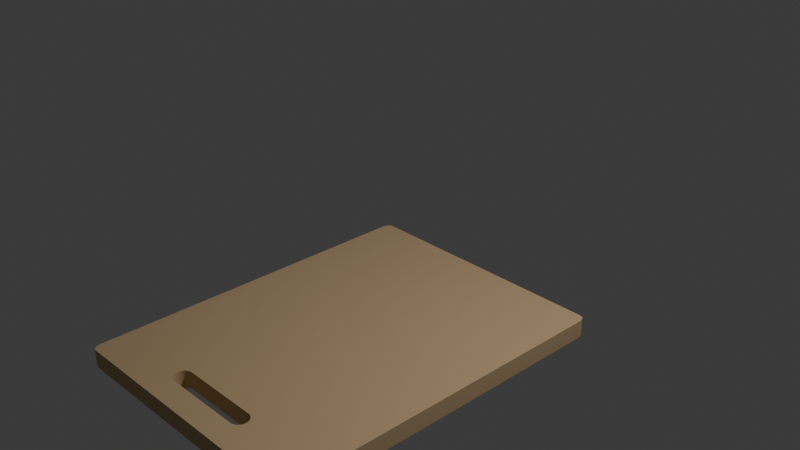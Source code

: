 # Source: CuttingBoard.blend  (saved by Blender 4.0.36; exported with 4.5.12 LTS)
import bpy
from mathutils import Matrix  # noqa: F401  (used for matrix-valued properties, if any)

bpy.ops.wm.read_factory_settings(use_empty=True)
scene = bpy.context.scene
scene.name = 'Scene'

# ---- collections
col_collection = bpy.data.collections.new('Collection'); scene.collection.children.link(col_collection)

# ---- materials (node trees are filled in below, after node groups)
mat_material = bpy.data.materials.new('Material')
mat_material.alpha_threshold = 0.0
mat_material.use_transparent_shadow = False
mat_material.diffuse_color = (0.6446, 0.4564, 0.2622, 1.0)
mat_material.roughness = 0.5
mat_material.line_color = (0.0, 0.0, 0.0, 1.0)

# ---- material node trees

# ---- world
world_world = bpy.data.worlds.new('World'); scene.world = world_world
world_world.use_nodes = True; world_world.node_tree.nodes.clear()
_N = world_world.node_tree.nodes; _L = world_world.node_tree.links
n0 = _N.new('ShaderNodeOutputWorld'); n0.name = 'World Output'; n0.location = (300, 300)
n1 = _N.new('ShaderNodeBackground'); n1.name = 'Background'; n1.location = (10, 300)
n1.inputs[0].default_value = (0.05088, 0.05088, 0.05088, 1.0)
_L.new(n1.outputs[0], n0.inputs[0])
n0.is_active_output = True
world_world.color = (0.05088, 0.05088, 0.05088)
world_world.use_sun_shadow = False
world_world.sun_shadow_jitter_overblur = 0.0

# ---- cameras
cam_camera = bpy.data.cameras.new('Camera')
cam_camera.clip_end = 100.0
cam_camera.ortho_scale = 7.314

# ---- lights
light_light = bpy.data.lights.new('Light', 'POINT')
light_light.transmission_factor = 0.0
light_light.use_soft_falloff = False
light_light.energy = 1000.0
light_light.shadow_soft_size = 0.1
light_light.shadow_maximum_resolution = 0.006
light_light.use_absolute_resolution = True

# ---- meshes
me_cube = bpy.data.meshes.new('Cube')
me_cube.from_pydata([(0.9528, 1.0, -1.0), (1.0, 0.9528, -1.0), (0.9709, 0.9964, -1.0), (0.9862, 0.9862, -1.0), (0.9964, 0.9709, -1.0), (-1.0, 0.9528, -1.0), (-0.9528, 1.0, -1.0), (-0.9964, 0.9709, -1.0), (-0.9862, 0.9862, -1.0), (-0.9709, 0.9964, -1.0), (-0.9528, -1.0, -1.0), (-1.0, -0.9528, -1.0), (-0.9709, -0.9964, -1.0), (-0.9862, -0.9862, -1.0), (-0.9964, -0.9709, -1.0), (1.0, -0.9528, -1.0), (0.9528, -1.0, -1.0), (0.9964, -0.9709, -1.0), (0.9862, -0.9862, -1.0), (0.9709, -0.9964, -1.0), (0.9959, 0.9524, 1.0), (1.0, 0.9528, 0.9959), (0.9975, 0.9526, 0.9997), (0.9988, 0.9527, 0.9988), (0.9997, 0.9528, 0.9975), (0.9524, 0.9959, 1.0), (0.9528, 1.0, 0.9959), (0.9526, 0.9975, 0.9997), (0.9527, 0.9988, 0.9988), (0.9528, 0.9997, 0.9975), (0.9926, 0.9693, 1.0), (0.9964, 0.9709, 0.9959), (0.9941, 0.9699, 0.9997), (0.9953, 0.9704, 0.9988), (0.9961, 0.9707, 0.9975), (0.9833, 0.9833, 1.0), (0.9862, 0.9862, 0.9959), (0.9844, 0.9844, 0.9997), (0.9853, 0.9853, 0.9988), (0.986, 0.986, 0.9975), (0.9693, 0.9926, 1.0), (0.9709, 0.9964, 0.9959), (0.9699, 0.9941, 0.9997), (0.9704, 0.9953, 0.9988), (0.9707, 0.9961, 0.9975), (-0.9524, 0.9959, 1.0), (-0.9528, 1.0, 0.9959), (-0.9526, 0.9975, 0.9997), (-0.9527, 0.9988, 0.9988), (-0.9528, 0.9997, 0.9975), (-0.9959, 0.9524, 1.0), (-1.0, 0.9528, 0.9959), (-0.9975, 0.9526, 0.9997), (-0.9988, 0.9527, 0.9988), (-0.9997, 0.9528, 0.9975), (-0.9693, 0.9926, 1.0), (-0.9709, 0.9964, 0.9959), (-0.9699, 0.9941, 0.9997), (-0.9704, 0.9953, 0.9988), (-0.9707, 0.9961, 0.9975), (-0.9833, 0.9833, 1.0), (-0.9862, 0.9862, 0.9959), (-0.9844, 0.9844, 0.9997), (-0.9853, 0.9853, 0.9988), (-0.986, 0.986, 0.9975), (-0.9926, 0.9693, 1.0), (-0.9964, 0.9709, 0.9959), (-0.9941, 0.9699, 0.9997), (-0.9953, 0.9704, 0.9988), (-0.9961, 0.9707, 0.9975), (-0.9959, -0.9524, 1.0), (-1.0, -0.9528, 0.9959), (-0.9975, -0.9526, 0.9997), (-0.9988, -0.9527, 0.9988), (-0.9997, -0.9528, 0.9975), (-0.9524, -0.9959, 1.0), (-0.9528, -1.0, 0.9959), (-0.9526, -0.9975, 0.9997), (-0.9527, -0.9988, 0.9988), (-0.9528, -0.9997, 0.9975), (-0.9926, -0.9693, 1.0), (-0.9964, -0.9709, 0.9959), (-0.9941, -0.9699, 0.9997), (-0.9953, -0.9704, 0.9988), (-0.9961, -0.9707, 0.9975), (-0.9833, -0.9833, 1.0), (-0.9862, -0.9862, 0.9959), (-0.9844, -0.9844, 0.9997), (-0.9853, -0.9853, 0.9988), (-0.986, -0.986, 0.9975), (-0.9693, -0.9926, 1.0), (-0.9709, -0.9964, 0.9959), (-0.9699, -0.9941, 0.9997), (-0.9704, -0.9953, 0.9988), (-0.9707, -0.9961, 0.9975), (0.9524, -0.9959, 1.0), (0.9528, -1.0, 0.9959), (0.9526, -0.9975, 0.9997), (0.9527, -0.9988, 0.9988), (0.9528, -0.9997, 0.9975), (0.9959, -0.9524, 1.0), (1.0, -0.9528, 0.9959), (0.9975, -0.9526, 0.9997), (0.9988, -0.9527, 0.9988), (0.9997, -0.9528, 0.9975), (0.9693, -0.9926, 1.0), (0.9709, -0.9964, 0.9959), (0.9699, -0.9941, 0.9997), (0.9704, -0.9953, 0.9988), (0.9707, -0.9961, 0.9975), (0.9833, -0.9833, 1.0), (0.9862, -0.9862, 0.9959), (0.9844, -0.9844, 0.9997), (0.9853, -0.9853, 0.9988), (0.986, -0.986, 0.9975), (0.9926, -0.9693, 1.0), (0.9964, -0.9709, 0.9959), (0.9941, -0.9699, 0.9997), (0.9953, -0.9704, 0.9988), (0.9961, -0.9707, 0.9975), (-0.3161, -0.7635, -1.0), (-0.3161, -0.8635, -1.0), (0.3161, -0.8635, -1.0), (0.3161, -0.7635, -1.0), (-0.3161, -0.8635, 1.0), (-0.3161, -0.7635, 1.0), (0.3161, -0.7635, 1.0), (0.3161, -0.8635, 1.0), (0.3256, -0.8597, -1.0), (0.3161, -0.8618, -1.0), (0.3161, -0.7652, -1.0), (0.3256, -0.7673, -1.0), (0.3371, -0.8551, -1.0), (0.3371, -0.7719, -1.0), (0.3555, -0.8413, -1.0), (0.3555, -0.7857, -1.0), (0.3667, -0.8135, -1.0), (0.3655, -0.8233, -1.0), (0.3655, -0.8037, -1.0), (0.3617, -0.8326, -1.0), (0.3617, -0.7944, -1.0), (0.3472, -0.8489, -1.0), (0.3472, -0.7781, -1.0), (0.3001, -0.7635, -1.0), (0.3001, -0.8635, -1.0), (0.3256, -0.8597, 1.0), (0.3161, -0.8618, 1.0), (0.3161, -0.7652, 1.0), (0.3256, -0.7673, 1.0), (0.3371, -0.8551, 1.0), (0.3371, -0.7719, 1.0), (0.3555, -0.8413, 1.0), (0.3555, -0.7857, 1.0), (0.3667, -0.8135, 1.0), (0.3655, -0.8233, 1.0), (0.3655, -0.8037, 1.0), (0.3617, -0.8326, 1.0), (0.3617, -0.7944, 1.0), (0.3472, -0.8489, 1.0), (0.3472, -0.7781, 1.0), (0.3001, -0.7635, 1.0), (0.3001, -0.8635, 1.0), (-0.3684, -0.8135, -1.0), (-0.3671, -0.8233, -1.0), (-0.3671, -0.8037, -1.0), (-0.3633, -0.8326, -1.0), (-0.3572, -0.7857, -1.0), (-0.3572, -0.8413, -1.0), (-0.3633, -0.7944, -1.0), (-0.3489, -0.8489, -1.0), (-0.3388, -0.7719, -1.0), (-0.3273, -0.8597, -1.0), (-0.3161, -0.8622, -1.0), (-0.3161, -0.7648, -1.0), (-0.3388, -0.8551, -1.0), (-0.3489, -0.7781, -1.0), (-0.3273, -0.7673, -1.0), (-0.3017, -0.7635, -1.0), (-0.3017, -0.8635, -1.0), (-0.3684, -0.8135, 1.0), (-0.3671, -0.8233, 1.0), (-0.3671, -0.8037, 1.0), (-0.3572, -0.8413, 1.0), (-0.3572, -0.7857, 1.0), (-0.3633, -0.8326, 1.0), (-0.3633, -0.7944, 1.0), (-0.3388, -0.8551, 1.0), (-0.3388, -0.7719, 1.0), (-0.3273, -0.8597, 1.0), (-0.3161, -0.8622, 1.0), (-0.3161, -0.7648, 1.0), (-0.3273, -0.7673, 1.0), (-0.3489, -0.8489, 1.0), (-0.3489, -0.7781, 1.0), (-0.3017, -0.7635, 1.0), (-0.3017, -0.8635, 1.0)], [], [(121, 10, 12, 13, 14, 11, 5, 7, 8, 9, 6, 0, 2, 3, 4, 1, 15, 17, 122, 129, 128, 132, 141, 134, 139, 137, 136, 138, 140, 135, 142, 133, 131, 130, 123, 143, 177, 120, 173, 176, 170, 175, 166, 168, 164, 162, 163, 165, 167, 169, 174, 171, 172), (18, 19, 16, 10, 121, 178, 144, 122, 17), (41, 2, 0, 26), (1, 21, 101, 15), (36, 3, 2, 41), (46, 6, 9, 56), (6, 46, 26, 0), (190, 125, 194, 160, 126, 147, 148, 150, 159, 152, 157, 155, 153, 154, 156, 151, 158, 149, 145, 146, 127, 95, 105, 110, 115, 100, 20, 30, 35, 40, 25, 45, 55, 60, 65, 50, 70, 80, 124, 189, 188, 186, 192, 182, 184, 180, 179, 181, 185, 183, 193, 187, 191), (124, 80, 85, 90, 75, 95, 127, 161, 195), (66, 7, 5, 51), (61, 8, 7, 66), (14, 81, 71, 11), (11, 71, 51, 5), (31, 4, 3, 36), (13, 86, 81, 14), (96, 16, 19, 106), (12, 91, 86, 13), (16, 96, 76, 10), (56, 9, 8, 61), (116, 17, 15, 101), (111, 18, 17, 116), (106, 19, 18, 111), (10, 76, 91, 12), (30, 20, 22, 32), (32, 22, 23, 33), (33, 23, 24, 34), (34, 24, 21, 31), (35, 30, 32, 37), (37, 32, 33, 38), (38, 33, 34, 39), (39, 34, 31, 36), (40, 35, 37, 42), (42, 37, 38, 43), (43, 38, 39, 44), (44, 39, 36, 41), (25, 40, 42, 27), (27, 42, 43, 28), (28, 43, 44, 29), (29, 44, 41, 26), (55, 45, 47, 57), (57, 47, 48, 58), (58, 48, 49, 59), (59, 49, 46, 56), (60, 55, 57, 62), (62, 57, 58, 63), (63, 58, 59, 64), (64, 59, 56, 61), (65, 60, 62, 67), (67, 62, 63, 68), (68, 63, 64, 69), (69, 64, 61, 66), (50, 65, 67, 52), (52, 67, 68, 53), (53, 68, 69, 54), (54, 69, 66, 51), (45, 25, 27, 47), (47, 27, 28, 48), (48, 28, 29, 49), (49, 29, 26, 46), (75, 90, 92, 77), (77, 92, 93, 78), (78, 93, 94, 79), (79, 94, 91, 76), (90, 85, 87, 92), (92, 87, 88, 93), (93, 88, 89, 94), (94, 89, 86, 91), (85, 80, 82, 87), (87, 82, 83, 88), (88, 83, 84, 89), (89, 84, 81, 86), (80, 70, 72, 82), (82, 72, 73, 83), (83, 73, 74, 84), (84, 74, 71, 81), (70, 50, 52, 72), (72, 52, 53, 73), (73, 53, 54, 74), (74, 54, 51, 71), (105, 95, 97, 107), (107, 97, 98, 108), (108, 98, 99, 109), (109, 99, 96, 106), (110, 105, 107, 112), (112, 107, 108, 113), (113, 108, 109, 114), (114, 109, 106, 111), (115, 110, 112, 117), (117, 112, 113, 118), (118, 113, 114, 119), (119, 114, 111, 116), (100, 115, 117, 102), (102, 117, 118, 103), (103, 118, 119, 104), (104, 119, 116, 101), (95, 75, 77, 97), (97, 77, 78, 98), (98, 78, 79, 99), (99, 79, 76, 96), (20, 100, 102, 22), (22, 102, 103, 23), (23, 103, 104, 24), (24, 104, 101, 21), (21, 1, 4, 31), (120, 125, 190, 173), (124, 121, 172, 189), (143, 123, 126, 160), (177, 143, 160, 194), (125, 120, 177, 194), (122, 127, 146, 129), (147, 126, 123, 130), (178, 121, 124, 195), (161, 144, 178, 195), (127, 122, 144, 161), (130, 131, 148, 147), (148, 131, 133, 150), (150, 133, 142, 159), (159, 142, 135, 152), (135, 140, 157, 152), (140, 138, 155, 157), (138, 136, 153, 155), (136, 137, 154, 153), (137, 139, 156, 154), (139, 134, 151, 156), (134, 141, 158, 151), (141, 132, 149, 158), (132, 128, 145, 149), (145, 128, 129, 146), (171, 188, 189, 172), (171, 174, 186, 188), (174, 169, 192, 186), (169, 167, 182, 192), (182, 167, 165, 184), (184, 165, 163, 180), (180, 163, 162, 179), (179, 162, 164, 181), (181, 164, 168, 185), (185, 168, 166, 183), (183, 166, 175, 193), (193, 175, 170, 187), (187, 170, 176, 191), (190, 191, 176, 173)])
_uv = me_cube.uv_layers.new(name='UVMap')
_uv.uv.foreach_set('vector', [0.2105, 0.7329, 0.1309, 0.75, 0.1286, 0.7496, 0.1267, 0.7483, 0.1254, 0.7464, 0.125, 0.7441, 0.125, 0.5059, 0.1254, 0.5036, 0.1267, 0.5017, 0.1286, 0.5004, 0.1309, 0.5, 0.3691, 0.5, 0.3714, 0.5004, 0.3733, 0.5017, 0.3746, 0.5036, 0.375, 0.5059, 0.375, 0.7441, 0.3746, 0.7464, 0.2895, 0.7329, 0.2895, 0.7327, 0.2907, 0.7325, 0.2921, 0.7319, 0.2934, 0.7311, 0.2944, 0.7302, 0.2952, 0.7291, 0.2957, 0.7279, 0.2958, 0.7267, 0.2957, 0.7255, 0.2952, 0.7243, 0.2944, 0.7232, 0.2934, 0.7223, 0.2921, 0.7215, 0.2907, 0.7209, 0.2895, 0.7206, 0.2895, 0.7204, 0.2875, 0.7204, 0.2123, 0.7204, 0.2105, 0.7204, 0.2105, 0.7206, 0.2091, 0.7209, 0.2077, 0.7215, 0.2064, 0.7223, 0.2054, 0.7232, 0.2046, 0.7243, 0.2041, 0.7255, 0.2039, 0.7267, 0.2041, 0.7279, 0.2046, 0.7291, 0.2054, 0.7302, 0.2064, 0.7311, 0.2077, 0.7319, 0.2091, 0.7325, 0.2105, 0.7328, 0.3733, 0.7483, 0.3714, 0.7496, 0.3691, 0.75, 0.1309, 0.75, 0.2105, 0.7329, 0.2123, 0.7329, 0.2875, 0.7329, 0.2895, 0.7329, 0.3746, 0.7464, 0.6245, 0.4964, 0.375, 0.4964, 0.375, 0.4941, 0.6245, 0.4941, 0.375, 0.5059, 0.6245, 0.5059, 0.6245, 0.7441, 0.375, 0.7441, 0.6245, 0.5, 0.375, 0.5, 0.375, 0.4964, 0.6245, 0.4964, 0.6245, 0.2559, 0.375, 0.2559, 0.375, 0.2536, 0.6245, 0.2536, 0.375, 0.2559, 0.6245, 0.2559, 0.6245, 0.4941, 0.375, 0.4941, 0.7895, 0.7206, 0.7895, 0.7204, 0.7877, 0.7204, 0.7125, 0.7204, 0.7105, 0.7204, 0.7105, 0.7206, 0.7093, 0.7209, 0.7079, 0.7215, 0.7066, 0.7223, 0.7056, 0.7232, 0.7048, 0.7243, 0.7043, 0.7255, 0.7042, 0.7267, 0.7043, 0.7279, 0.7048, 0.7291, 0.7056, 0.7302, 0.7066, 0.7311, 0.7079, 0.7319, 0.7093, 0.7325, 0.7105, 0.7327, 0.7105, 0.7329, 0.6309, 0.7495, 0.6288, 0.7491, 0.6271, 0.7479, 0.6259, 0.7462, 0.6255, 0.7441, 0.6255, 0.5059, 0.6259, 0.5038, 0.6271, 0.5021, 0.6288, 0.5009, 0.6309, 0.5005, 0.8691, 0.5005, 0.8712, 0.5009, 0.8729, 0.5021, 0.8741, 0.5038, 0.8745, 0.5059, 0.8745, 0.7441, 0.8741, 0.7462, 0.7895, 0.7329, 0.7895, 0.7328, 0.7909, 0.7325, 0.7923, 0.7319, 0.7936, 0.7311, 0.7946, 0.7302, 0.7954, 0.7291, 0.7959, 0.7279, 0.7961, 0.7267, 0.7959, 0.7255, 0.7954, 0.7243, 0.7946, 0.7232, 0.7936, 0.7223, 0.7923, 0.7215, 0.7909, 0.7209, 0.7895, 0.7329, 0.8741, 0.7462, 0.8729, 0.7479, 0.8712, 0.7491, 0.8691, 0.7495, 0.6309, 0.7495, 0.7105, 0.7329, 0.7125, 0.7329, 0.7877, 0.7329, 0.6245, 0.2464, 0.375, 0.2464, 0.375, 0.2441, 0.6245, 0.2441, 0.6245, 0.25, 0.375, 0.25, 0.375, 0.2464, 0.6245, 0.2464, 0.375, 0.003642, 0.6245, 0.003642, 0.6245, 0.005899, 0.375, 0.005899, 0.375, 0.005899, 0.6245, 0.005899, 0.6245, 0.2441, 0.375, 0.2441, 0.6245, 0.5036, 0.375, 0.5036, 0.375, 0.5, 0.6245, 0.5, 0.375, 0.0, 0.6245, 0.0, 0.6245, 0.003642, 0.375, 0.003642, 0.6245, 0.7559, 0.375, 0.7559, 0.375, 0.7536, 0.6245, 0.7536, 0.375, 0.9964, 0.6245, 0.9964, 0.6245, 1.0, 0.375, 1.0, 0.375, 0.7559, 0.6245, 0.7559, 0.6245, 0.9941, 0.375, 0.9941, 0.6245, 0.2536, 0.375, 0.2536, 0.375, 0.25, 0.6245, 0.25, 0.6245, 0.7464, 0.375, 0.7464, 0.375, 0.7441, 0.6245, 0.7441, 0.6245, 0.75, 0.375, 0.75, 0.375, 0.7464, 0.6245, 0.7464, 0.6245, 0.7536, 0.375, 0.7536, 0.375, 0.75, 0.6245, 0.75, 0.375, 0.9941, 0.6245, 0.9941, 0.6245, 0.9964, 0.375, 0.9964, 0.6259, 0.5038, 0.6255, 0.5059, 0.6253, 0.5059, 0.6257, 0.5038, 0.6257, 0.5038, 0.6253, 0.5059, 0.625, 0.5059, 0.6252, 0.5036, 0.6252, 0.5036, 0.625, 0.5059, 0.6247, 0.5059, 0.6247, 0.5036, 0.6247, 0.5036, 0.6247, 0.5059, 0.6245, 0.5059, 0.6245, 0.5036, 0.6271, 0.5021, 0.6259, 0.5038, 0.6257, 0.5038, 0.627, 0.502, 0.627, 0.502, 0.6257, 0.5038, 0.6252, 0.5036, 0.6259, 0.5009, 0.6259, 0.5009, 0.6252, 0.5036, 0.6247, 0.5036, 0.6247, 0.5, 0.6247, 0.5, 0.6247, 0.5036, 0.6245, 0.5036, 0.6245, 0.5, 0.6288, 0.5009, 0.6271, 0.5021, 0.627, 0.502, 0.6288, 0.5007, 0.6288, 0.5007, 0.627, 0.502, 0.6268, 0.5017, 0.6286, 0.5005, 0.625, 0.4964, 0.625, 0.5, 0.6247, 0.5, 0.6247, 0.4964, 0.6247, 0.4964, 0.6247, 0.5, 0.6245, 0.5, 0.6245, 0.4964, 0.6309, 0.5005, 0.6288, 0.5009, 0.6288, 0.5007, 0.6309, 0.5003, 0.6309, 0.5003, 0.6288, 0.5007, 0.6287, 0.5004, 0.6309, 0.5, 0.625, 0.4941, 0.625, 0.4963, 0.6247, 0.4964, 0.6247, 0.4941, 0.6247, 0.4941, 0.6247, 0.4964, 0.6245, 0.4964, 0.6245, 0.4941, 0.8712, 0.5009, 0.8691, 0.5005, 0.8691, 0.5003, 0.8712, 0.5007, 0.8712, 0.5007, 0.8691, 0.5003, 0.8691, 0.5, 0.8713, 0.5004, 0.625, 0.2537, 0.625, 0.2559, 0.6247, 0.2559, 0.6247, 0.2536, 0.6247, 0.2536, 0.6247, 0.2559, 0.6245, 0.2559, 0.6245, 0.2536, 0.8729, 0.5021, 0.8712, 0.5009, 0.8712, 0.5007, 0.873, 0.502, 0.873, 0.502, 0.8712, 0.5007, 0.8714, 0.5005, 0.8732, 0.5017, 0.625, 0.25, 0.625, 0.2536, 0.6247, 0.2536, 0.6247, 0.25, 0.6247, 0.25, 0.6247, 0.2536, 0.6245, 0.2536, 0.6245, 0.25, 0.8741, 0.5038, 0.8729, 0.5021, 0.873, 0.502, 0.8743, 0.5038, 0.8743, 0.5038, 0.873, 0.502, 0.8733, 0.5018, 0.8745, 0.5036, 0.625, 0.2464, 0.625, 0.25, 0.6247, 0.25, 0.6247, 0.2464, 0.6247, 0.2464, 0.6247, 0.25, 0.6245, 0.25, 0.6245, 0.2464, 0.8745, 0.5059, 0.8741, 0.5038, 0.8743, 0.5038, 0.8747, 0.5059, 0.8747, 0.5059, 0.8743, 0.5038, 0.8746, 0.5037, 0.875, 0.5059, 0.625, 0.2441, 0.625, 0.2463, 0.6247, 0.2464, 0.6247, 0.2441, 0.6247, 0.2441, 0.6247, 0.2464, 0.6245, 0.2464, 0.6245, 0.2441, 0.8691, 0.5005, 0.6309, 0.5005, 0.6309, 0.5003, 0.8691, 0.5003, 0.8691, 0.5003, 0.6309, 0.5003, 0.6309, 0.5, 0.8691, 0.5, 0.625, 0.2559, 0.625, 0.4941, 0.6247, 0.4941, 0.6247, 0.2559, 0.6247, 0.2559, 0.6247, 0.4941, 0.6245, 0.4941, 0.6245, 0.2559, 0.8691, 0.7495, 0.8712, 0.7491, 0.8712, 0.7493, 0.8691, 0.7497, 0.8691, 0.7497, 0.8712, 0.7493, 0.8713, 0.7496, 0.8691, 0.75, 0.625, 0.9941, 0.625, 0.9963, 0.6247, 0.9964, 0.6247, 0.9941, 0.6247, 0.9941, 0.6247, 0.9964, 0.6245, 0.9964, 0.6245, 0.9941, 0.8712, 0.7491, 0.8729, 0.7479, 0.873, 0.748, 0.8712, 0.7493, 0.8712, 0.7493, 0.873, 0.748, 0.8732, 0.7483, 0.8714, 0.7495, 0.625, 0.9964, 0.625, 1.0, 0.6247, 1.0, 0.6247, 0.9964, 0.6247, 0.9964, 0.6247, 1.0, 0.6245, 1.0, 0.6245, 0.9964, 0.8729, 0.7479, 0.8741, 0.7462, 0.8743, 0.7462, 0.873, 0.748, 0.873, 0.748, 0.8743, 0.7462, 0.8745, 0.7464, 0.8733, 0.7482, 0.625, 4.668e-05, 0.625, 0.003595, 0.6247, 0.00363, 0.6247, 1.213e-05, 0.6247, 1.213e-05, 0.6247, 0.00363, 0.6245, 0.003642, 0.6245, 0.0, 0.8741, 0.7462, 0.8745, 0.7441, 0.8747, 0.7441, 0.8743, 0.7462, 0.8743, 0.7462, 0.8747, 0.7441, 0.875, 0.7441, 0.8746, 0.7463, 0.625, 0.003671, 0.625, 0.005885, 0.6247, 0.005896, 0.6247, 0.003649, 0.6247, 0.003649, 0.6247, 0.005896, 0.6245, 0.005899, 0.6245, 0.003642, 0.8745, 0.7441, 0.8745, 0.5059, 0.8747, 0.5059, 0.8747, 0.7441, 0.8747, 0.7441, 0.8747, 0.5059, 0.875, 0.5059, 0.875, 0.7441, 0.625, 0.005914, 0.625, 0.2441, 0.6247, 0.2441, 0.6247, 0.005903, 0.6247, 0.005903, 0.6247, 0.2441, 0.6245, 0.2441, 0.6245, 0.005899, 0.6288, 0.7491, 0.6309, 0.7495, 0.6309, 0.7497, 0.6288, 0.7493, 0.6288, 0.7493, 0.6309, 0.7497, 0.6309, 0.75, 0.6287, 0.7496, 0.625, 0.7537, 0.625, 0.7559, 0.6247, 0.7559, 0.6247, 0.7536, 0.6247, 0.7536, 0.6247, 0.7559, 0.6245, 0.7559, 0.6245, 0.7536, 0.6271, 0.7479, 0.6288, 0.7491, 0.6288, 0.7493, 0.627, 0.748, 0.627, 0.748, 0.6288, 0.7493, 0.6286, 0.7495, 0.6268, 0.7483, 0.625, 0.75, 0.625, 0.7536, 0.6247, 0.7536, 0.6247, 0.75, 0.6247, 0.75, 0.6247, 0.7536, 0.6245, 0.7536, 0.6245, 0.75, 0.6259, 0.7462, 0.6271, 0.7479, 0.627, 0.748, 0.6257, 0.7462, 0.6257, 0.7462, 0.627, 0.748, 0.6259, 0.7491, 0.6252, 0.7464, 0.6252, 0.7464, 0.6259, 0.7491, 0.6247, 0.75, 0.6247, 0.7464, 0.6247, 0.7464, 0.6247, 0.75, 0.6245, 0.75, 0.6245, 0.7464, 0.6255, 0.7441, 0.6259, 0.7462, 0.6257, 0.7462, 0.6253, 0.7441, 0.6253, 0.7441, 0.6257, 0.7462, 0.6252, 0.7464, 0.625, 0.7441, 0.625, 0.7441, 0.6252, 0.7464, 0.6247, 0.7464, 0.6247, 0.7441, 0.6247, 0.7441, 0.6247, 0.7464, 0.6245, 0.7464, 0.6245, 0.7441, 0.6309, 0.7495, 0.8691, 0.7495, 0.8691, 0.7497, 0.6309, 0.7497, 0.6309, 0.7497, 0.8691, 0.7497, 0.8691, 0.75, 0.6309, 0.75, 0.625, 0.7559, 0.625, 0.9941, 0.6247, 0.9941, 0.6247, 0.7559, 0.6247, 0.7559, 0.6247, 0.9941, 0.6245, 0.9941, 0.6245, 0.7559, 0.6255, 0.5059, 0.6255, 0.7441, 0.6253, 0.7441, 0.6253, 0.5059, 0.6253, 0.5059, 0.6253, 0.7441, 0.625, 0.7441, 0.625, 0.5059, 0.625, 0.5059, 0.625, 0.7441, 0.6247, 0.7441, 0.6247, 0.5059, 0.6247, 0.5059, 0.6247, 0.7441, 0.6245, 0.7441, 0.6245, 0.5059, 0.6245, 0.5059, 0.375, 0.5059, 0.375, 0.5036, 0.6245, 0.5036, 0.4095, 0.25, 0.4345, 0.25, 0.4345, 0.2468, 0.4095, 0.2468, 0.4345, 0.0, 0.4095, 0.0, 0.4095, 0.003182, 0.4345, 0.003182, 0.4095, 0.4937, 0.4095, 0.5, 0.4345, 0.5, 0.4345, 0.4937, 0.4095, 0.2557, 0.4095, 0.4937, 0.4345, 0.4937, 0.4345, 0.2557, 0.4345, 0.25, 0.4095, 0.25, 0.4095, 0.2557, 0.4345, 0.2557, 0.4095, 0.75, 0.4345, 0.75, 0.4345, 0.7459, 0.4095, 0.7459, 0.4345, 0.5041, 0.4345, 0.5, 0.4095, 0.5, 0.4095, 0.5041, 0.4095, 0.9943, 0.4095, 1.0, 0.4345, 1.0, 0.4345, 0.9943, 0.4345, 0.7563, 0.4095, 0.7563, 0.4095, 0.9943, 0.4345, 0.9943, 0.4345, 0.75, 0.4095, 0.75, 0.4095, 0.7563, 0.4345, 0.7563, 0.9611, 0.5564, 0.9375, 0.5564, 0.9375, 0.6064, 0.9611, 0.6064, 0.9375, 0.6064, 0.9375, 0.5564, 0.9062, 0.5564, 0.9062, 0.6064, 0.9062, 0.6064, 0.9062, 0.5564, 0.875, 0.5564, 0.875, 0.6064, 0.875, 0.6064, 0.875, 0.5564, 0.8438, 0.5564, 0.8438, 0.6064, 0.8438, 0.5564, 0.8125, 0.5564, 0.8125, 0.6064, 0.8438, 0.6064, 0.8125, 0.5564, 0.7812, 0.5564, 0.7812, 0.6064, 0.8125, 0.6064, 0.7812, 0.5564, 0.75, 0.5564, 0.75, 0.6064, 0.7812, 0.6064, 0.75, 0.5564, 0.7188, 0.5564, 0.7187, 0.6064, 0.75, 0.6064, 0.7188, 0.5564, 0.6875, 0.5564, 0.6875, 0.6064, 0.7187, 0.6064, 0.6875, 0.5564, 0.6562, 0.5564, 0.6562, 0.6064, 0.6875, 0.6064, 0.6562, 0.5564, 0.625, 0.5564, 0.625, 0.6064, 0.6562, 0.6064, 0.625, 0.5564, 0.5938, 0.5564, 0.5938, 0.6064, 0.625, 0.6064, 0.5938, 0.5564, 0.5625, 0.5564, 0.5625, 0.6064, 0.5938, 0.6064, 0.5625, 0.6064, 0.5625, 0.5564, 0.5389, 0.5564, 0.5389, 0.6064, 0.4375, 0.5564, 0.4375, 0.6064, 0.4653, 0.6064, 0.4653, 0.5564, 0.4375, 0.5564, 0.4062, 0.5564, 0.4062, 0.6064, 0.4375, 0.6064, 0.4062, 0.5564, 0.375, 0.5564, 0.375, 0.6064, 0.4062, 0.6064, 0.375, 0.5564, 0.3438, 0.5564, 0.3437, 0.6064, 0.375, 0.6064, 0.3437, 0.6064, 0.3438, 0.5564, 0.3125, 0.5564, 0.3125, 0.6064, 0.3125, 0.6064, 0.3125, 0.5564, 0.2812, 0.5564, 0.2812, 0.6064, 0.2812, 0.6064, 0.2812, 0.5564, 0.25, 0.5564, 0.25, 0.6064, 0.25, 0.6064, 0.25, 0.5564, 0.2188, 0.5564, 0.2188, 0.6064, 0.2188, 0.6064, 0.2188, 0.5564, 0.1875, 0.5564, 0.1875, 0.6064, 0.1875, 0.6064, 0.1875, 0.5564, 0.1563, 0.5564, 0.1562, 0.6064, 0.1562, 0.6064, 0.1563, 0.5564, 0.125, 0.5564, 0.125, 0.6064, 0.125, 0.6064, 0.125, 0.5564, 0.09375, 0.5564, 0.09375, 0.6064, 0.09375, 0.6064, 0.09375, 0.5564, 0.0625, 0.5564, 0.0625, 0.6064, 0.03468, 0.6064, 0.0625, 0.6064, 0.0625, 0.5564, 0.03468, 0.5564])
me_cube.materials.append(mat_material)
me_cube.use_mirror_vertex_groups = False
me_cube.update()

# ---- objects
ob_cube = bpy.data.objects.new('Cube', me_cube)
ob_light = bpy.data.objects.new('Light', light_light)
ob_camera = bpy.data.objects.new('Camera', cam_camera)

# ---- transforms, parenting, visibility, modifiers, constraints
ob_cube.location = (0.0, -0.7631, -1.125)
ob_cube.scale = (1.5, 2.0, 0.1)
ob_cube.lock_rotations_4d = False
ob_cube.empty_display_type = 'ARROWS'
ob_cube.lineart.crease_threshold = 0.0
ob_light.location = (4.076, 1.005, 5.904)
ob_light.rotation_euler = (0.6503, 0.05522, 1.866)
ob_light.lock_rotations_4d = False
ob_light.empty_display_type = 'ARROWS'
ob_light.color = (0.0, 0.0, 0.0, 0.0)
ob_light.lineart.crease_threshold = 0.0
ob_camera.location = (7.359, -6.926, 4.958)
ob_camera.rotation_euler = (1.109, 0.0, 0.8149)
ob_camera.lock_rotations_4d = False
ob_camera.empty_display_type = 'ARROWS'
ob_camera.color = (0.0, 0.0, 0.0, 0.0)
ob_camera.display_type = 'WIRE'
ob_camera.lineart.crease_threshold = 0.0

# ---- collection membership
col_collection.objects.link(ob_cube)
col_collection.objects.link(ob_light)
col_collection.objects.link(ob_camera)

# ---- scene / render settings (as saved in the file)
scene.camera = ob_camera
scene.frame_start = 1; scene.frame_end = 250; scene.frame_set(1)
scene.render.engine = 'BLENDER_EEVEE_NEXT'
scene.cycles.sampling_pattern = 'TABULATED_SOBOL'
bpy.context.view_layer.update()
